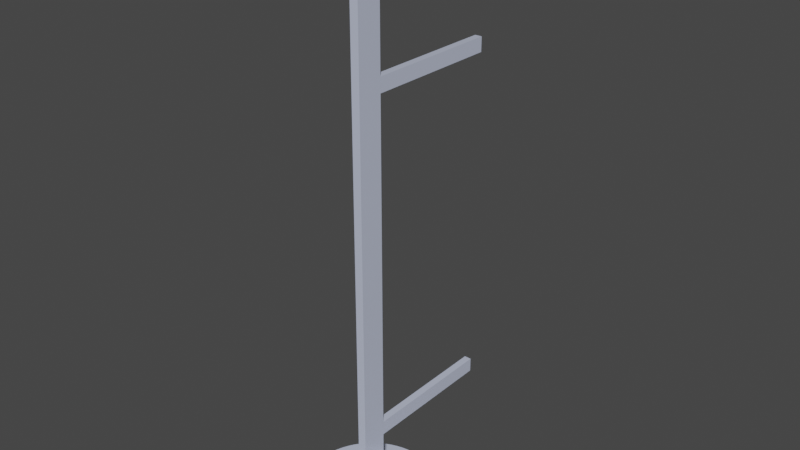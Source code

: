 # Source: Shtativ.blend  (saved by Blender 2.93.21; exported with 4.5.12 LTS)
import bpy
from mathutils import Matrix  # noqa: F401  (used for matrix-valued properties, if any)

bpy.ops.wm.read_factory_settings(use_empty=True)
scene = bpy.context.scene
scene.name = 'Scene'

# ---- collections
col_collection = bpy.data.collections.new('Collection'); scene.collection.children.link(col_collection)

# ---- materials (node trees are filled in below, after node groups)
mat_015 = bpy.data.materials.new('Материал.015')
mat_015.use_transparent_shadow = False

# ---- material node trees
mat_015.use_nodes = True; mat_015.node_tree.nodes.clear()
_N = mat_015.node_tree.nodes; _L = mat_015.node_tree.links
n0 = _N.new('ShaderNodeBsdfPrincipled'); n0.name = 'Principled BSDF'; n0.location = (10, 300)
n0.distribution = 'GGX'
n0.subsurface_method = 'BURLEY'
n0.inputs[0].default_value = (0.5474, 0.5979, 0.7651, 1.0)
n0.inputs[2].default_value = 0.1909
n0.inputs[3].default_value = 1.45
n0.inputs[13].default_value = 0.7655
n0.inputs[27].default_value = (0.0, 0.0, 0.0, 1.0)
n0.inputs[28].default_value = 1.0
n1 = _N.new('ShaderNodeOutputMaterial'); n1.name = 'Material Output'; n1.location = (300, 300)
_L.new(n0.outputs[0], n1.inputs[0])
n1.is_active_output = True

# ---- world
world_world = bpy.data.worlds.new('World'); scene.world = world_world
world_world.use_nodes = True; world_world.node_tree.nodes.clear()
_N = world_world.node_tree.nodes; _L = world_world.node_tree.links
n0 = _N.new('ShaderNodeOutputWorld'); n0.name = 'World Output'; n0.location = (300, 300)
n1 = _N.new('ShaderNodeBackground'); n1.name = 'Background'; n1.location = (10, 300)
n1.inputs[0].default_value = (0.05088, 0.05088, 0.05088, 1.0)
_L.new(n1.outputs[0], n0.inputs[0])
n0.is_active_output = True
world_world.color = (0.05088, 0.05088, 0.05088)
world_world.use_sun_shadow = False
world_world.sun_shadow_jitter_overblur = 0.0

# ---- meshes
me_x = bpy.data.meshes.new('Куб')
me_x.from_pydata([(-1.0, -1.0, -1.0), (-1.0, -1.0, 1.0), (-1.0, 1.0, -1.0), (-1.0, 1.0, 1.0), (1.0, -1.0, -1.0), (1.0, -1.0, 1.0), (1.0, 1.0, -1.0), (1.0, 1.0, 1.0)], [], [(0, 1, 3, 2), (2, 3, 7, 6), (6, 7, 5, 4), (4, 5, 1, 0), (2, 6, 4, 0), (7, 3, 1, 5)])
_uv = me_x.uv_layers.new(name='UVКарта')
_uv.uv.foreach_set('vector', [0.375, 0.0, 0.625, 0.0, 0.625, 0.25, 0.375, 0.25, 0.375, 0.25, 0.625, 0.25, 0.625, 0.5, 0.375, 0.5, 0.375, 0.5, 0.625, 0.5, 0.625, 0.75, 0.375, 0.75, 0.375, 0.75, 0.625, 0.75, 0.625, 1.0, 0.375, 1.0, 0.125, 0.5, 0.375, 0.5, 0.375, 0.75, 0.125, 0.75, 0.625, 0.5, 0.875, 0.5, 0.875, 0.75, 0.625, 0.75])
me_x.materials.append(mat_015)
me_x.use_remesh_fix_poles = True
me_x.use_remesh_preserve_attributes = False
me_x.update()
me_x_1 = bpy.data.meshes.new('Цилиндр')
me_x_1.from_pydata([(0.0, 0.2, -0.01), (0.0, 0.2, 0.01), (0.0196, 0.199, -0.01), (0.0196, 0.199, 0.01), (0.03902, 0.1962, -0.01), (0.03902, 0.1962, 0.01), (0.05806, 0.1914, -0.01), (0.05806, 0.1914, 0.01), (0.07654, 0.1848, -0.01), (0.07654, 0.1848, 0.01), (0.09428, 0.1764, -0.01), (0.09428, 0.1764, 0.01), (0.1111, 0.1663, -0.01), (0.1111, 0.1663, 0.01), (0.1269, 0.1546, -0.01), (0.1269, 0.1546, 0.01), (0.1414, 0.1414, -0.01), (0.1414, 0.1414, 0.01), (0.1546, 0.1269, -0.01), (0.1546, 0.1269, 0.01), (0.1663, 0.1111, -0.01), (0.1663, 0.1111, 0.01), (0.1764, 0.09428, -0.01), (0.1764, 0.09428, 0.01), (0.1848, 0.07654, -0.01), (0.1848, 0.07654, 0.01), (0.1914, 0.05806, -0.01), (0.1914, 0.05806, 0.01), (0.1962, 0.03902, -0.01), (0.1962, 0.03902, 0.01), (0.199, 0.0196, -0.01), (0.199, 0.0196, 0.01), (0.2, -8.742e-09, -0.01), (0.2, -8.742e-09, 0.01), (0.199, -0.0196, -0.01), (0.199, -0.0196, 0.01), (0.1962, -0.03902, -0.01), (0.1962, -0.03902, 0.01), (0.1914, -0.05806, -0.01), (0.1914, -0.05806, 0.01), (0.1848, -0.07654, -0.01), (0.1848, -0.07654, 0.01), (0.1764, -0.09428, -0.01), (0.1764, -0.09428, 0.01), (0.1663, -0.1111, -0.01), (0.1663, -0.1111, 0.01), (0.1546, -0.1269, -0.01), (0.1546, -0.1269, 0.01), (0.1414, -0.1414, -0.01), (0.1414, -0.1414, 0.01), (0.1269, -0.1546, -0.01), (0.1269, -0.1546, 0.01), (0.1111, -0.1663, -0.01), (0.1111, -0.1663, 0.01), (0.09428, -0.1764, -0.01), (0.09428, -0.1764, 0.01), (0.07654, -0.1848, -0.01), (0.07654, -0.1848, 0.01), (0.05806, -0.1914, -0.01), (0.05806, -0.1914, 0.01), (0.03902, -0.1962, -0.01), (0.03902, -0.1962, 0.01), (0.0196, -0.199, -0.01), (0.0196, -0.199, 0.01), (-1.748e-08, -0.2, -0.01), (-1.748e-08, -0.2, 0.01), (-0.0196, -0.199, -0.01), (-0.0196, -0.199, 0.01), (-0.03902, -0.1962, -0.01), (-0.03902, -0.1962, 0.01), (-0.05806, -0.1914, -0.01), (-0.05806, -0.1914, 0.01), (-0.07654, -0.1848, -0.01), (-0.07654, -0.1848, 0.01), (-0.09428, -0.1764, -0.01), (-0.09428, -0.1764, 0.01), (-0.1111, -0.1663, -0.01), (-0.1111, -0.1663, 0.01), (-0.1269, -0.1546, -0.01), (-0.1269, -0.1546, 0.01), (-0.1414, -0.1414, -0.01), (-0.1414, -0.1414, 0.01), (-0.1546, -0.1269, -0.01), (-0.1546, -0.1269, 0.01), (-0.1663, -0.1111, -0.01), (-0.1663, -0.1111, 0.01), (-0.1764, -0.09428, -0.01), (-0.1764, -0.09428, 0.01), (-0.1848, -0.07654, -0.01), (-0.1848, -0.07654, 0.01), (-0.1914, -0.05806, -0.01), (-0.1914, -0.05806, 0.01), (-0.1962, -0.03902, -0.01), (-0.1962, -0.03902, 0.01), (-0.199, -0.0196, -0.01), (-0.199, -0.0196, 0.01), (-0.2, 2.385e-09, -0.01), (-0.2, 2.385e-09, 0.01), (-0.199, 0.0196, -0.01), (-0.199, 0.0196, 0.01), (-0.1962, 0.03902, -0.01), (-0.1962, 0.03902, 0.01), (-0.1914, 0.05806, -0.01), (-0.1914, 0.05806, 0.01), (-0.1848, 0.07654, -0.01), (-0.1848, 0.07654, 0.01), (-0.1764, 0.09428, -0.01), (-0.1764, 0.09428, 0.01), (-0.1663, 0.1111, -0.01), (-0.1663, 0.1111, 0.01), (-0.1546, 0.1269, -0.01), (-0.1546, 0.1269, 0.01), (-0.1414, 0.1414, -0.01), (-0.1414, 0.1414, 0.01), (-0.1269, 0.1546, -0.01), (-0.1269, 0.1546, 0.01), (-0.1111, 0.1663, -0.01), (-0.1111, 0.1663, 0.01), (-0.09428, 0.1764, -0.01), (-0.09428, 0.1764, 0.01), (-0.07654, 0.1848, -0.01), (-0.07654, 0.1848, 0.01), (-0.05806, 0.1914, -0.01), (-0.05806, 0.1914, 0.01), (-0.03902, 0.1962, -0.01), (-0.03902, 0.1962, 0.01), (-0.0196, 0.199, -0.01), (-0.0196, 0.199, 0.01)], [], [(0, 1, 3, 2), (2, 3, 5, 4), (4, 5, 7, 6), (6, 7, 9, 8), (8, 9, 11, 10), (10, 11, 13, 12), (12, 13, 15, 14), (14, 15, 17, 16), (16, 17, 19, 18), (18, 19, 21, 20), (20, 21, 23, 22), (22, 23, 25, 24), (24, 25, 27, 26), (26, 27, 29, 28), (28, 29, 31, 30), (30, 31, 33, 32), (32, 33, 35, 34), (34, 35, 37, 36), (36, 37, 39, 38), (38, 39, 41, 40), (40, 41, 43, 42), (42, 43, 45, 44), (44, 45, 47, 46), (46, 47, 49, 48), (48, 49, 51, 50), (50, 51, 53, 52), (52, 53, 55, 54), (54, 55, 57, 56), (56, 57, 59, 58), (58, 59, 61, 60), (60, 61, 63, 62), (62, 63, 65, 64), (64, 65, 67, 66), (66, 67, 69, 68), (68, 69, 71, 70), (70, 71, 73, 72), (72, 73, 75, 74), (74, 75, 77, 76), (76, 77, 79, 78), (78, 79, 81, 80), (80, 81, 83, 82), (82, 83, 85, 84), (84, 85, 87, 86), (86, 87, 89, 88), (88, 89, 91, 90), (90, 91, 93, 92), (92, 93, 95, 94), (94, 95, 97, 96), (96, 97, 99, 98), (98, 99, 101, 100), (100, 101, 103, 102), (102, 103, 105, 104), (104, 105, 107, 106), (106, 107, 109, 108), (108, 109, 111, 110), (110, 111, 113, 112), (112, 113, 115, 114), (114, 115, 117, 116), (116, 117, 119, 118), (118, 119, 121, 120), (120, 121, 123, 122), (122, 123, 125, 124), (3, 1, 127, 125, 123, 121, 119, 117, 115, 113, 111, 109, 107, 105, 103, 101, 99, 97, 95, 93, 91, 89, 87, 85, 83, 81, 79, 77, 75, 73, 71, 69, 67, 65, 63, 61, 59, 57, 55, 53, 51, 49, 47, 45, 43, 41, 39, 37, 35, 33, 31, 29, 27, 25, 23, 21, 19, 17, 15, 13, 11, 9, 7, 5), (124, 125, 127, 126), (126, 127, 1, 0), (0, 2, 4, 6, 8, 10, 12, 14, 16, 18, 20, 22, 24, 26, 28, 30, 32, 34, 36, 38, 40, 42, 44, 46, 48, 50, 52, 54, 56, 58, 60, 62, 64, 66, 68, 70, 72, 74, 76, 78, 80, 82, 84, 86, 88, 90, 92, 94, 96, 98, 100, 102, 104, 106, 108, 110, 112, 114, 116, 118, 120, 122, 124, 126)])
_uv = me_x_1.uv_layers.new(name='UVКарта')
_uv.uv.foreach_set('vector', [1.0, 0.5, 1.0, 1.0, 0.9844, 1.0, 0.9844, 0.5, 0.9844, 0.5, 0.9844, 1.0, 0.9688, 1.0, 0.9688, 0.5, 0.9688, 0.5, 0.9688, 1.0, 0.9531, 1.0, 0.9531, 0.5, 0.9531, 0.5, 0.9531, 1.0, 0.9375, 1.0, 0.9375, 0.5, 0.9375, 0.5, 0.9375, 1.0, 0.9219, 1.0, 0.9219, 0.5, 0.9219, 0.5, 0.9219, 1.0, 0.9062, 1.0, 0.9062, 0.5, 0.9062, 0.5, 0.9062, 1.0, 0.8906, 1.0, 0.8906, 0.5, 0.8906, 0.5, 0.8906, 1.0, 0.875, 1.0, 0.875, 0.5, 0.875, 0.5, 0.875, 1.0, 0.8594, 1.0, 0.8594, 0.5, 0.8594, 0.5, 0.8594, 1.0, 0.8438, 1.0, 0.8438, 0.5, 0.8438, 0.5, 0.8438, 1.0, 0.8281, 1.0, 0.8281, 0.5, 0.8281, 0.5, 0.8281, 1.0, 0.8125, 1.0, 0.8125, 0.5, 0.8125, 0.5, 0.8125, 1.0, 0.7969, 1.0, 0.7969, 0.5, 0.7969, 0.5, 0.7969, 1.0, 0.7812, 1.0, 0.7812, 0.5, 0.7812, 0.5, 0.7812, 1.0, 0.7656, 1.0, 0.7656, 0.5, 0.7656, 0.5, 0.7656, 1.0, 0.75, 1.0, 0.75, 0.5, 0.75, 0.5, 0.75, 1.0, 0.7344, 1.0, 0.7344, 0.5, 0.7344, 0.5, 0.7344, 1.0, 0.7188, 1.0, 0.7188, 0.5, 0.7188, 0.5, 0.7188, 1.0, 0.7031, 1.0, 0.7031, 0.5, 0.7031, 0.5, 0.7031, 1.0, 0.6875, 1.0, 0.6875, 0.5, 0.6875, 0.5, 0.6875, 1.0, 0.6719, 1.0, 0.6719, 0.5, 0.6719, 0.5, 0.6719, 1.0, 0.6562, 1.0, 0.6562, 0.5, 0.6562, 0.5, 0.6562, 1.0, 0.6406, 1.0, 0.6406, 0.5, 0.6406, 0.5, 0.6406, 1.0, 0.625, 1.0, 0.625, 0.5, 0.625, 0.5, 0.625, 1.0, 0.6094, 1.0, 0.6094, 0.5, 0.6094, 0.5, 0.6094, 1.0, 0.5938, 1.0, 0.5938, 0.5, 0.5938, 0.5, 0.5938, 1.0, 0.5781, 1.0, 0.5781, 0.5, 0.5781, 0.5, 0.5781, 1.0, 0.5625, 1.0, 0.5625, 0.5, 0.5625, 0.5, 0.5625, 1.0, 0.5469, 1.0, 0.5469, 0.5, 0.5469, 0.5, 0.5469, 1.0, 0.5312, 1.0, 0.5312, 0.5, 0.5312, 0.5, 0.5312, 1.0, 0.5156, 1.0, 0.5156, 0.5, 0.5156, 0.5, 0.5156, 1.0, 0.5, 1.0, 0.5, 0.5, 0.5, 0.5, 0.5, 1.0, 0.4844, 1.0, 0.4844, 0.5, 0.4844, 0.5, 0.4844, 1.0, 0.4688, 1.0, 0.4688, 0.5, 0.4688, 0.5, 0.4688, 1.0, 0.4531, 1.0, 0.4531, 0.5, 0.4531, 0.5, 0.4531, 1.0, 0.4375, 1.0, 0.4375, 0.5, 0.4375, 0.5, 0.4375, 1.0, 0.4219, 1.0, 0.4219, 0.5, 0.4219, 0.5, 0.4219, 1.0, 0.4062, 1.0, 0.4062, 0.5, 0.4062, 0.5, 0.4062, 1.0, 0.3906, 1.0, 0.3906, 0.5, 0.3906, 0.5, 0.3906, 1.0, 0.375, 1.0, 0.375, 0.5, 0.375, 0.5, 0.375, 1.0, 0.3594, 1.0, 0.3594, 0.5, 0.3594, 0.5, 0.3594, 1.0, 0.3438, 1.0, 0.3438, 0.5, 0.3438, 0.5, 0.3438, 1.0, 0.3281, 1.0, 0.3281, 0.5, 0.3281, 0.5, 0.3281, 1.0, 0.3125, 1.0, 0.3125, 0.5, 0.3125, 0.5, 0.3125, 1.0, 0.2969, 1.0, 0.2969, 0.5, 0.2969, 0.5, 0.2969, 1.0, 0.2812, 1.0, 0.2812, 0.5, 0.2812, 0.5, 0.2812, 1.0, 0.2656, 1.0, 0.2656, 0.5, 0.2656, 0.5, 0.2656, 1.0, 0.25, 1.0, 0.25, 0.5, 0.25, 0.5, 0.25, 1.0, 0.2344, 1.0, 0.2344, 0.5, 0.2344, 0.5, 0.2344, 1.0, 0.2188, 1.0, 0.2188, 0.5, 0.2188, 0.5, 0.2188, 1.0, 0.2031, 1.0, 0.2031, 0.5, 0.2031, 0.5, 0.2031, 1.0, 0.1875, 1.0, 0.1875, 0.5, 0.1875, 0.5, 0.1875, 1.0, 0.1719, 1.0, 0.1719, 0.5, 0.1719, 0.5, 0.1719, 1.0, 0.1562, 1.0, 0.1562, 0.5, 0.1562, 0.5, 0.1562, 1.0, 0.1406, 1.0, 0.1406, 0.5, 0.1406, 0.5, 0.1406, 1.0, 0.125, 1.0, 0.125, 0.5, 0.125, 0.5, 0.125, 1.0, 0.1094, 1.0, 0.1094, 0.5, 0.1094, 0.5, 0.1094, 1.0, 0.09375, 1.0, 0.09375, 0.5, 0.09375, 0.5, 0.09375, 1.0, 0.07812, 1.0, 0.07812, 0.5, 0.07812, 0.5, 0.07812, 1.0, 0.0625, 1.0, 0.0625, 0.5, 0.0625, 0.5, 0.0625, 1.0, 0.04688, 1.0, 0.04688, 0.5, 0.04688, 0.5, 0.04688, 1.0, 0.03125, 1.0, 0.03125, 0.5, 0.2735, 0.4888, 0.25, 0.49, 0.2265, 0.4888, 0.2032, 0.4854, 0.1803, 0.4797, 0.1582, 0.4717, 0.1369, 0.4617, 0.1167, 0.4496, 0.09775, 0.4355, 0.08029, 0.4197, 0.06448, 0.4023, 0.05045, 0.3833, 0.03834, 0.3631, 0.02827, 0.3418, 0.02033, 0.3197, 0.01461, 0.2968, 0.01116, 0.2735, 0.01, 0.25, 0.01116, 0.2265, 0.01461, 0.2032, 0.02033, 0.1803, 0.02827, 0.1582, 0.03834, 0.1369, 0.05045, 0.1167, 0.06448, 0.09775, 0.08029, 0.08029, 0.09775, 0.06448, 0.1167, 0.05045, 0.1369, 0.03834, 0.1582, 0.02827, 0.1803, 0.02033, 0.2032, 0.01461, 0.2265, 0.01116, 0.25, 0.01, 0.2735, 0.01116, 0.2968, 0.01461, 0.3197, 0.02033, 0.3418, 0.02827, 0.3631, 0.03834, 0.3833, 0.05045, 0.4023, 0.06448, 0.4197, 0.08029, 0.4355, 0.09775, 0.4496, 0.1167, 0.4617, 0.1369, 0.4717, 0.1582, 0.4797, 0.1803, 0.4854, 0.2032, 0.4888, 0.2265, 0.49, 0.25, 0.4888, 0.2735, 0.4854, 0.2968, 0.4797, 0.3197, 0.4717, 0.3418, 0.4617, 0.3631, 0.4496, 0.3833, 0.4355, 0.4023, 0.4197, 0.4197, 0.4023, 0.4355, 0.3833, 0.4496, 0.3631, 0.4617, 0.3418, 0.4717, 0.3197, 0.4797, 0.2968, 0.4854, 0.03125, 0.5, 0.03125, 1.0, 0.01562, 1.0, 0.01562, 0.5, 0.01562, 0.5, 0.01562, 1.0, 0.0, 1.0, 0.0, 0.5, 0.75, 0.49, 0.7735, 0.4888, 0.7968, 0.4854, 0.8197, 0.4797, 0.8418, 0.4717, 0.8631, 0.4617, 0.8833, 0.4496, 0.9023, 0.4355, 0.9197, 0.4197, 0.9355, 0.4023, 0.9496, 0.3833, 0.9617, 0.3631, 0.9717, 0.3418, 0.9797, 0.3197, 0.9854, 0.2968, 0.9888, 0.2735, 0.99, 0.25, 0.9888, 0.2265, 0.9854, 0.2032, 0.9797, 0.1803, 0.9717, 0.1582, 0.9617, 0.1369, 0.9496, 0.1167, 0.9355, 0.09775, 0.9197, 0.08029, 0.9023, 0.06448, 0.8833, 0.05045, 0.8631, 0.03834, 0.8418, 0.02827, 0.8197, 0.02033, 0.7968, 0.01461, 0.7735, 0.01116, 0.75, 0.01, 0.7265, 0.01116, 0.7032, 0.01461, 0.6803, 0.02033, 0.6582, 0.02827, 0.6369, 0.03834, 0.6167, 0.05045, 0.5977, 0.06448, 0.5803, 0.08029, 0.5645, 0.09775, 0.5504, 0.1167, 0.5383, 0.1369, 0.5283, 0.1582, 0.5203, 0.1803, 0.5146, 0.2032, 0.5112, 0.2265, 0.51, 0.25, 0.5112, 0.2735, 0.5146, 0.2968, 0.5203, 0.3197, 0.5283, 0.3418, 0.5383, 0.3631, 0.5504, 0.3833, 0.5645, 0.4023, 0.5803, 0.4197, 0.5977, 0.4355, 0.6167, 0.4496, 0.6369, 0.4617, 0.6582, 0.4717, 0.6803, 0.4797, 0.7032, 0.4854, 0.7265, 0.4888])
me_x_1.materials.append(mat_015)
me_x_1.use_remesh_fix_poles = True
me_x_1.use_remesh_preserve_attributes = False
me_x_1.update()
me_002 = bpy.data.meshes.new('Куб.002')
me_002.from_pydata([(-0.225, -0.225, -0.225), (-0.225, -0.225, 0.225), (-0.225, 0.225, -0.225), (-0.225, 0.225, 0.225), (0.225, -0.225, -0.225), (0.225, -0.225, 0.225), (0.225, 0.225, -0.225), (0.225, 0.225, 0.225)], [], [(0, 1, 3, 2), (2, 3, 7, 6), (6, 7, 5, 4), (4, 5, 1, 0), (2, 6, 4, 0), (7, 3, 1, 5)])
_uv = me_002.uv_layers.new(name='UVКарта')
_uv.uv.foreach_set('vector', [0.375, 0.0, 0.625, 0.0, 0.625, 0.25, 0.375, 0.25, 0.375, 0.25, 0.625, 0.25, 0.625, 0.5, 0.375, 0.5, 0.375, 0.5, 0.625, 0.5, 0.625, 0.75, 0.375, 0.75, 0.375, 0.75, 0.625, 0.75, 0.625, 1.0, 0.375, 1.0, 0.125, 0.5, 0.375, 0.5, 0.375, 0.75, 0.125, 0.75, 0.625, 0.5, 0.875, 0.5, 0.875, 0.75, 0.625, 0.75])
me_002.materials.append(mat_015)
me_002.use_remesh_fix_poles = True
me_002.use_remesh_preserve_attributes = False
me_002.update()
me_004 = bpy.data.meshes.new('Куб.004')
me_004.from_pydata([(-0.225, -0.225, -0.225), (-0.225, -0.225, 0.225), (-0.225, 0.225, -0.225), (-0.225, 0.225, 0.225), (0.225, -0.225, -0.225), (0.225, -0.225, 0.225), (0.225, 0.225, -0.225), (0.225, 0.225, 0.225)], [], [(0, 1, 3, 2), (2, 3, 7, 6), (6, 7, 5, 4), (4, 5, 1, 0), (2, 6, 4, 0), (7, 3, 1, 5)])
_uv = me_004.uv_layers.new(name='UVКарта')
_uv.uv.foreach_set('vector', [0.375, 0.0, 0.625, 0.0, 0.625, 0.25, 0.375, 0.25, 0.375, 0.25, 0.625, 0.25, 0.625, 0.5, 0.375, 0.5, 0.375, 0.5, 0.625, 0.5, 0.625, 0.75, 0.375, 0.75, 0.375, 0.75, 0.625, 0.75, 0.625, 1.0, 0.375, 1.0, 0.125, 0.5, 0.375, 0.5, 0.375, 0.75, 0.125, 0.75, 0.625, 0.5, 0.875, 0.5, 0.875, 0.75, 0.625, 0.75])
me_004.materials.append(mat_015)
me_004.use_remesh_fix_poles = True
me_004.use_remesh_preserve_attributes = False
me_004.update()

# ---- objects
ob_x = bpy.data.objects.new('Куб', me_x)
ob_x_1 = bpy.data.objects.new('Цилиндр', me_x_1)
ob_001 = bpy.data.objects.new('Куб.001', me_002)
ob_002 = bpy.data.objects.new('Куб.002', me_004)

# ---- transforms, parenting, visibility, modifiers, constraints
ob_x.location = (-0.124, 0.02943, 0.5591)
ob_x.scale = (0.008723, 0.027, 0.5696)
ob_x_1.location = (-0.1239, 0.02659, -0.01339)
ob_x_1.scale = (0.6806, 0.6806, 1.0)
ob_001.location = (-0.1231, 0.1756, 0.1263)
ob_001.scale = (0.03333, 0.7581, -0.06732)
ob_002.location = (-0.1231, 0.1756, 0.8455)
ob_002.scale = (0.03333, 0.7581, -0.06732)

# ---- collection membership
col_collection.objects.link(ob_x)
col_collection.objects.link(ob_x_1)
col_collection.objects.link(ob_001)
col_collection.objects.link(ob_002)

# ---- scene / render settings (as saved in the file)
scene.frame_start = 1; scene.frame_end = 250; scene.frame_set(1)
scene.render.engine = 'BLENDER_EEVEE_NEXT'
scene.cycles.use_denoising = False
scene.cycles.samples = 128
scene.cycles.sampling_pattern = 'TABULATED_SOBOL'
scene.cycles.use_adaptive_sampling = False
scene.cycles.use_light_tree = False
scene.view_settings.view_transform = 'Filmic'
bpy.context.view_layer.update()

# ---- added for rendering (the .blend has no active camera and no usable light): camera, sun
cam_auto = bpy.data.cameras.new('AutoCamera')
cam_auto.lens = 50.0
cam_auto.sensor_width = 36.0
cam_auto.clip_end = 1000.0
ob_auto_camera = bpy.data.objects.new('AutoCamera', cam_auto)
scene.collection.objects.link(ob_auto_camera)
ob_auto_camera.location = (1.04969, -1.28999, 1.49151)
ob_auto_camera.rotation_euler = (1.09748, -7.21219e-08, 0.694738)
scene.camera = ob_auto_camera
light_auto_sun = bpy.data.lights.new('AutoSun', 'SUN')
light_auto_sun.energy = 3.0
light_auto_sun.angle = 0.0523599
ob_auto_sun = bpy.data.objects.new('AutoSun', light_auto_sun)
scene.collection.objects.link(ob_auto_sun)
ob_auto_sun.rotation_euler = (0.872665, 0.174533, 0.523599)
bpy.context.view_layer.update()
